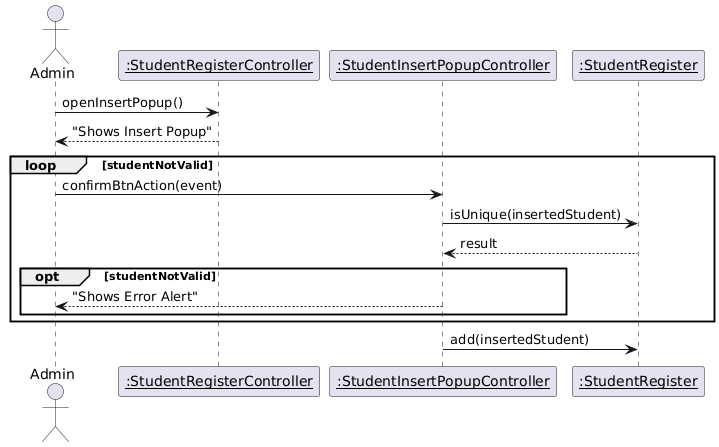

The diagram above was rendered by PlantUML. Its source (embedded in the PNG):
@startuml
'DIAGRAMMA DI SEQUENZA DELL'INSERIMENTO DI UNO STUDENTE

actor Admin

participant "<u>:StudentRegisterController" as StudentRegisterController
participant "<u>:StudentInsertPopupController" as StudentInsertPopupController
participant "<u>:StudentRegister" as StudentRegister

Admin -> StudentRegisterController : openInsertPopup()
StudentRegisterController --> Admin : "Shows Insert Popup"
loop studentNotValid
Admin -> StudentInsertPopupController : confirmBtnAction(event)
StudentInsertPopupController -> StudentRegister : isUnique(insertedStudent)
StudentInsertPopupController <-- StudentRegister : result
opt studentNotValid
StudentInsertPopupController --> Admin : "Shows Error Alert"
end
end
StudentInsertPopupController -> StudentRegister : add(insertedStudent)
@enduml